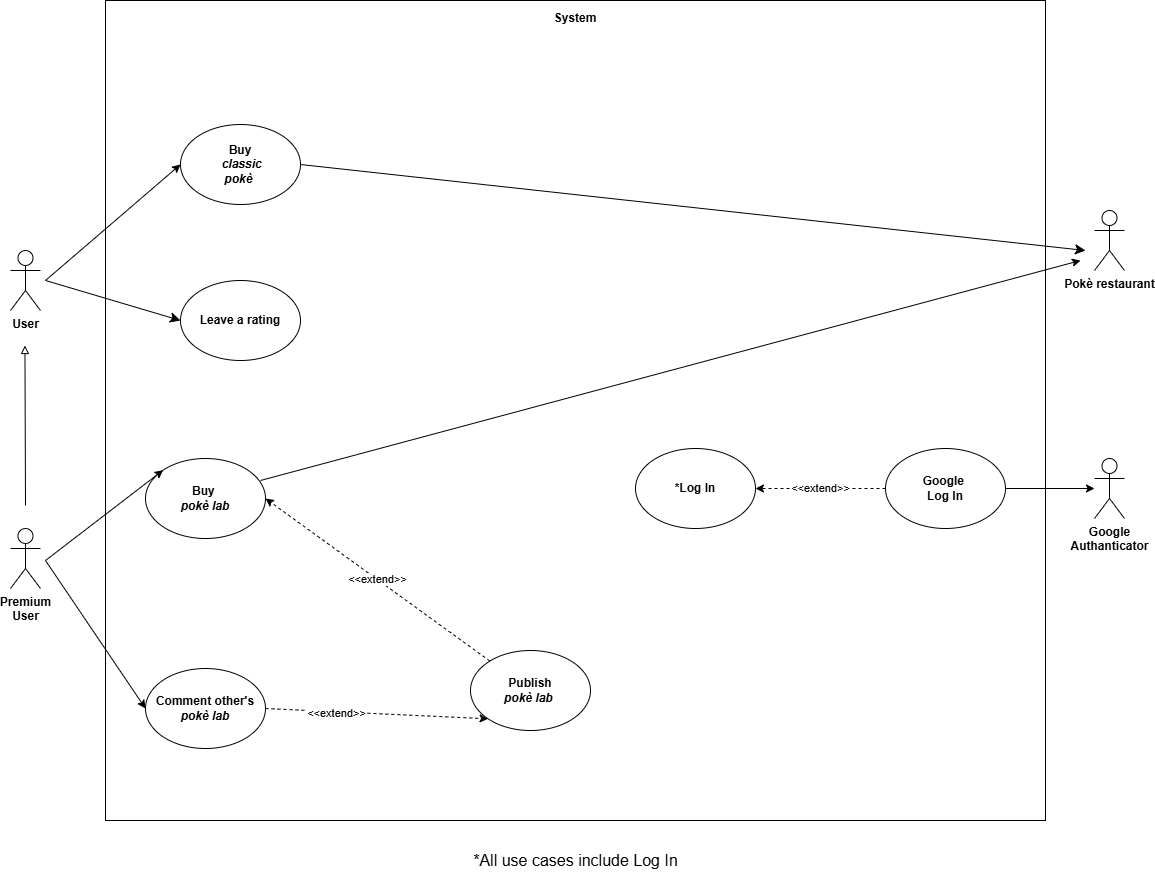

The diagram above was exported from draw.io. Its source (the exported page's mxGraphModel, read from the mxfile embedded in the PNG):
<mxGraphModel dx="1032" dy="539" grid="1" gridSize="10" guides="1" tooltips="1" connect="1" arrows="1" fold="1" page="1" pageScale="1" pageWidth="583" pageHeight="827" math="0" shadow="0">
  <root>
    <mxCell id="0" />
    <mxCell id="1" parent="0" />
    <mxCell id="n-h4OD4iNViZHb2HViz_-1" value="" style="rounded=0;whiteSpace=wrap;html=1;" vertex="1" parent="1">
      <mxGeometry x="365" y="300" width="940" height="820" as="geometry" />
    </mxCell>
    <mxCell id="n-h4OD4iNViZHb2HViz_-2" style="edgeStyle=none;curved=1;rounded=0;orthogonalLoop=1;jettySize=auto;html=1;entryX=0;entryY=0.5;entryDx=0;entryDy=0;fontSize=12;startSize=8;endSize=8;" edge="1" parent="1" target="n-h4OD4iNViZHb2HViz_-18">
      <mxGeometry relative="1" as="geometry">
        <mxPoint x="305" y="580" as="sourcePoint" />
      </mxGeometry>
    </mxCell>
    <object label="&lt;b&gt;User&lt;/b&gt;" id="n-h4OD4iNViZHb2HViz_-3">
      <mxCell style="shape=umlActor;verticalLabelPosition=bottom;verticalAlign=top;html=1;outlineConnect=0;" vertex="1" parent="1">
        <mxGeometry x="270" y="550" width="30" height="60" as="geometry" />
      </mxCell>
    </object>
    <mxCell id="n-h4OD4iNViZHb2HViz_-4" value="&lt;b&gt;Premium&lt;br&gt;User&lt;/b&gt;" style="shape=umlActor;verticalLabelPosition=bottom;verticalAlign=top;html=1;outlineConnect=0;" vertex="1" parent="1">
      <mxGeometry x="270" y="828" width="30" height="60" as="geometry" />
    </mxCell>
    <mxCell id="n-h4OD4iNViZHb2HViz_-5" value="&lt;b&gt;*Log In&lt;/b&gt;" style="ellipse;whiteSpace=wrap;html=1;" vertex="1" parent="1">
      <mxGeometry x="895" y="748" width="120" height="80" as="geometry" />
    </mxCell>
    <mxCell id="n-h4OD4iNViZHb2HViz_-6" value="&lt;b&gt;Buy&amp;nbsp;&lt;/b&gt;&lt;div&gt;&lt;b&gt;&lt;i&gt;pokè lab&lt;/i&gt;&lt;/b&gt;&lt;/div&gt;" style="ellipse;whiteSpace=wrap;html=1;" vertex="1" parent="1">
      <mxGeometry x="405" y="758" width="120" height="80" as="geometry" />
    </mxCell>
    <mxCell id="n-h4OD4iNViZHb2HViz_-7" value="" style="endArrow=classic;html=1;rounded=0;entryX=0;entryY=0;entryDx=0;entryDy=0;" edge="1" parent="1" target="n-h4OD4iNViZHb2HViz_-6">
      <mxGeometry width="50" height="50" relative="1" as="geometry">
        <mxPoint x="305" y="860" as="sourcePoint" />
        <mxPoint x="695" y="970" as="targetPoint" />
      </mxGeometry>
    </mxCell>
    <mxCell id="n-h4OD4iNViZHb2HViz_-8" style="edgeStyle=none;curved=1;rounded=0;orthogonalLoop=1;jettySize=auto;html=1;exitX=1;exitY=0.5;exitDx=0;exitDy=0;fontSize=12;startSize=8;endSize=8;" edge="1" parent="1" source="n-h4OD4iNViZHb2HViz_-9">
      <mxGeometry relative="1" as="geometry">
        <mxPoint x="1345" y="550" as="targetPoint" />
      </mxGeometry>
    </mxCell>
    <mxCell id="n-h4OD4iNViZHb2HViz_-9" value="&lt;b&gt;Buy&lt;/b&gt;&lt;br&gt;&lt;div&gt;&lt;b&gt;&amp;nbsp;&lt;i&gt;classic&lt;/i&gt;&lt;/b&gt;&lt;/div&gt;&lt;div&gt;&lt;b&gt;&lt;i&gt;pokè&amp;nbsp;&lt;/i&gt;&lt;/b&gt;&lt;/div&gt;" style="ellipse;whiteSpace=wrap;html=1;" vertex="1" parent="1">
      <mxGeometry x="440" y="424" width="120" height="80" as="geometry" />
    </mxCell>
    <mxCell id="n-h4OD4iNViZHb2HViz_-10" value="" style="endArrow=classic;html=1;rounded=0;entryX=0;entryY=0.5;entryDx=0;entryDy=0;" edge="1" parent="1" target="n-h4OD4iNViZHb2HViz_-9">
      <mxGeometry width="50" height="50" relative="1" as="geometry">
        <mxPoint x="305" y="580" as="sourcePoint" />
        <mxPoint x="695" y="660" as="targetPoint" />
      </mxGeometry>
    </mxCell>
    <mxCell id="n-h4OD4iNViZHb2HViz_-11" value="&lt;b&gt;Google&lt;/b&gt;&lt;div&gt;&lt;b&gt;Authanticator&lt;/b&gt;&lt;/div&gt;&lt;div&gt;&lt;br&gt;&lt;/div&gt;" style="shape=umlActor;verticalLabelPosition=bottom;verticalAlign=top;html=1;outlineConnect=0;" vertex="1" parent="1">
      <mxGeometry x="1354" y="758" width="30" height="60" as="geometry" />
    </mxCell>
    <mxCell id="n-h4OD4iNViZHb2HViz_-12" value="" style="endArrow=classic;html=1;rounded=0;exitX=1;exitY=0.5;exitDx=0;exitDy=0;" edge="1" parent="1" source="n-h4OD4iNViZHb2HViz_-20" target="n-h4OD4iNViZHb2HViz_-11">
      <mxGeometry width="50" height="50" relative="1" as="geometry">
        <mxPoint x="555" y="560" as="sourcePoint" />
        <mxPoint x="1395" y="570" as="targetPoint" />
      </mxGeometry>
    </mxCell>
    <mxCell id="n-h4OD4iNViZHb2HViz_-13" value="&lt;b&gt;System&lt;/b&gt;&lt;div&gt;&lt;br&gt;&lt;/div&gt;" style="text;html=1;align=center;verticalAlign=middle;whiteSpace=wrap;rounded=0;" vertex="1" parent="1">
      <mxGeometry x="805" y="310" width="60" height="30" as="geometry" />
    </mxCell>
    <mxCell id="n-h4OD4iNViZHb2HViz_-14" value="&lt;b&gt;Comment other's&lt;/b&gt;&lt;div&gt;&lt;b&gt;&lt;i&gt;pokè lab&lt;/i&gt;&lt;/b&gt;&lt;/div&gt;" style="ellipse;whiteSpace=wrap;html=1;" vertex="1" parent="1">
      <mxGeometry x="405" y="968" width="120" height="80" as="geometry" />
    </mxCell>
    <mxCell id="n-h4OD4iNViZHb2HViz_-15" value="" style="endArrow=classic;html=1;rounded=0;entryX=0;entryY=0.5;entryDx=0;entryDy=0;" edge="1" parent="1" target="n-h4OD4iNViZHb2HViz_-14">
      <mxGeometry width="50" height="50" relative="1" as="geometry">
        <mxPoint x="305" y="860" as="sourcePoint" />
        <mxPoint x="775" y="750" as="targetPoint" />
      </mxGeometry>
    </mxCell>
    <mxCell id="n-h4OD4iNViZHb2HViz_-16" value="&lt;b&gt;Publish&lt;/b&gt;&lt;div&gt;&lt;b&gt;&lt;i&gt;pokè lab&lt;/i&gt;&amp;nbsp;&lt;/b&gt;&lt;/div&gt;" style="ellipse;whiteSpace=wrap;html=1;" vertex="1" parent="1">
      <mxGeometry x="730" y="950" width="120" height="80" as="geometry" />
    </mxCell>
    <mxCell id="n-h4OD4iNViZHb2HViz_-17" value="&amp;lt;&amp;lt;extend&amp;gt;&amp;gt;" style="endArrow=classic;html=1;rounded=0;entryX=1;entryY=0.5;entryDx=0;entryDy=0;dashed=1;" edge="1" parent="1" source="n-h4OD4iNViZHb2HViz_-16" target="n-h4OD4iNViZHb2HViz_-6">
      <mxGeometry width="50" height="50" relative="1" as="geometry">
        <mxPoint x="745" y="935" as="sourcePoint" />
        <mxPoint x="531" y="986" as="targetPoint" />
      </mxGeometry>
    </mxCell>
    <mxCell id="n-h4OD4iNViZHb2HViz_-18" value="&lt;b&gt;Leave a rating&lt;/b&gt;" style="ellipse;whiteSpace=wrap;html=1;" vertex="1" parent="1">
      <mxGeometry x="440" y="580" width="120" height="80" as="geometry" />
    </mxCell>
    <mxCell id="n-h4OD4iNViZHb2HViz_-19" value="" style="endArrow=block;html=1;rounded=0;endFill=0;" edge="1" parent="1">
      <mxGeometry width="50" height="50" relative="1" as="geometry">
        <mxPoint x="285" y="805" as="sourcePoint" />
        <mxPoint x="284.44" y="645" as="targetPoint" />
      </mxGeometry>
    </mxCell>
    <mxCell id="n-h4OD4iNViZHb2HViz_-20" value="&lt;b&gt;Google&amp;nbsp;&lt;/b&gt;&lt;div&gt;&lt;b&gt;Log In&lt;/b&gt;&lt;/div&gt;" style="ellipse;whiteSpace=wrap;html=1;" vertex="1" parent="1">
      <mxGeometry x="1145" y="748" width="120" height="80" as="geometry" />
    </mxCell>
    <mxCell id="n-h4OD4iNViZHb2HViz_-21" value="&amp;lt;&amp;lt;extend&amp;gt;&amp;gt;" style="endArrow=classic;html=1;rounded=0;exitX=0;exitY=0.5;exitDx=0;exitDy=0;entryX=1;entryY=0.5;entryDx=0;entryDy=0;dashed=1;" edge="1" parent="1" source="n-h4OD4iNViZHb2HViz_-20" target="n-h4OD4iNViZHb2HViz_-5">
      <mxGeometry width="50" height="50" relative="1" as="geometry">
        <mxPoint x="1185" y="840" as="sourcePoint" />
        <mxPoint x="1235" y="790" as="targetPoint" />
      </mxGeometry>
    </mxCell>
    <mxCell id="n-h4OD4iNViZHb2HViz_-22" value="&lt;b&gt;Pokè restaurant&lt;/b&gt;" style="shape=umlActor;verticalLabelPosition=bottom;verticalAlign=top;html=1;outlineConnect=0;" vertex="1" parent="1">
      <mxGeometry x="1354" y="510" width="30" height="60" as="geometry" />
    </mxCell>
    <mxCell id="n-h4OD4iNViZHb2HViz_-23" value="&amp;lt;&amp;lt;extend&amp;gt;&amp;gt;" style="endArrow=classic;html=1;rounded=0;exitX=1;exitY=0.5;exitDx=0;exitDy=0;entryX=0;entryY=1;entryDx=0;entryDy=0;dashed=1;" edge="1" parent="1" source="n-h4OD4iNViZHb2HViz_-14" target="n-h4OD4iNViZHb2HViz_-16">
      <mxGeometry x="-0.3599" y="-2" width="50" height="50" relative="1" as="geometry">
        <mxPoint x="1120.1435931288072" y="1008.4357287525381" as="sourcePoint" />
        <mxPoint x="874.9964068711927" y="900.0042712474617" as="targetPoint" />
        <mxPoint as="offset" />
      </mxGeometry>
    </mxCell>
    <mxCell id="n-h4OD4iNViZHb2HViz_-24" value="*All use cases include Log In" style="text;html=1;align=center;verticalAlign=middle;resizable=0;points=[];autosize=1;strokeColor=none;fillColor=none;fontSize=16;" vertex="1" parent="1">
      <mxGeometry x="700" y="1140" width="270" height="40" as="geometry" />
    </mxCell>
    <mxCell id="n-h4OD4iNViZHb2HViz_-25" value="" style="endArrow=classic;html=1;rounded=0;exitX=0.958;exitY=0.275;exitDx=0;exitDy=0;exitPerimeter=0;" edge="1" parent="1" source="n-h4OD4iNViZHb2HViz_-6">
      <mxGeometry width="50" height="50" relative="1" as="geometry">
        <mxPoint x="315" y="870" as="sourcePoint" />
        <mxPoint x="1340" y="560" as="targetPoint" />
      </mxGeometry>
    </mxCell>
  </root>
</mxGraphModel>